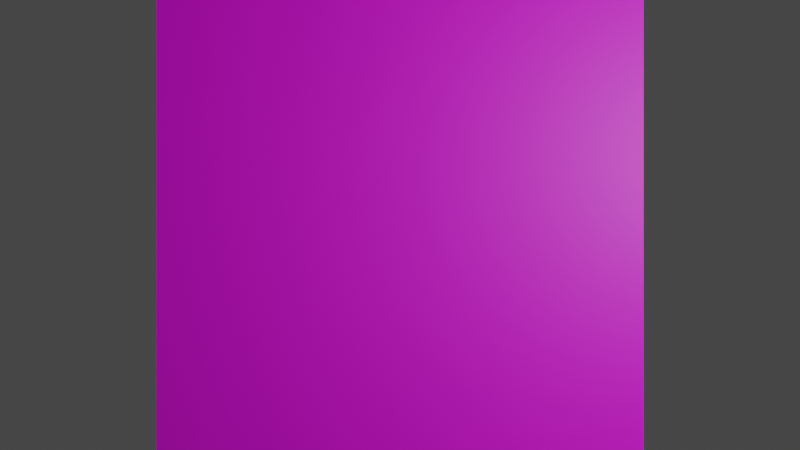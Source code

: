 # Source: bildverband.blend  (saved by Blender 3.4.6; exported with 4.5.12 LTS)
import bpy
from mathutils import Matrix  # noqa: F401  (used for matrix-valued properties, if any)

bpy.ops.wm.read_factory_settings(use_empty=True)
scene = bpy.context.scene
scene.name = 'Scene'

# ---- collections
col_collection = bpy.data.collections.new('Collection'); scene.collection.children.link(col_collection)

# ---- images (referenced by path relative to the original .blend; pixels are not part of the script)
import os
ASSET_DIR = os.environ.get("B2B_ASSET_DIR", "")  # directory of the original .blend (textures are referenced by path, not embedded)
HERE = os.path.dirname(os.path.abspath(__file__))  # packed textures are extracted next to this script under _unpacked/

def load_image(name, relpath, width, height, colorspace="sRGB"):
    """Load a texture the original file referenced (path relative to the .blend, or extracted next to this script)."""
    p = next((c for c in (os.path.join(HERE, relpath), os.path.join(ASSET_DIR, relpath)) if relpath and os.path.exists(c)), "")
    if p:
        img = bpy.data.images.load(p, check_existing=True)
        img.name = name
    else:  # same state as the original file: an image datablock whose file is absent (Cycles renders it pink)
        img = bpy.data.images.new(name, width, height)
        img.source = "FILE"
        img.filepath = "//" + (relpath or name)
    img.colorspace_settings.name = colorspace
    return img
img_goldberg_ortho_jpg = load_image('goldberg_ortho.jpg', 'goldberg_ortho.jpg', 1024, 1024, 'sRGB')

# ---- materials (node trees are filled in below, after node groups)
mat_material_001 = bpy.data.materials.new('Material.001')
mat_material_001.use_transparent_shadow = False

# ---- material node trees
mat_material_001.use_nodes = True; mat_material_001.node_tree.nodes.clear()
_N = mat_material_001.node_tree.nodes; _L = mat_material_001.node_tree.links
n0 = _N.new('ShaderNodeBsdfPrincipled'); n0.name = 'Principled BSDF'; n0.location = (10, 300)
n0.distribution = 'GGX'
n0.subsurface_method = 'RANDOM_WALK_SKIN'
n0.inputs[3].default_value = 1.45
n0.inputs[27].default_value = (0.0, 0.0, 0.0, 1.0)
n0.inputs[28].default_value = 1.0
n1 = _N.new('ShaderNodeOutputMaterial'); n1.name = 'Material Output'; n1.location = (300, 300)
n2 = _N.new('ShaderNodeTexImage'); n2.name = 'Image Texture'; n2.location = (-280, 280)
n2.image = img_goldberg_ortho_jpg
_L.new(n0.outputs[0], n1.inputs[0])
_L.new(n2.outputs[0], n0.inputs[0])
n1.is_active_output = True

# ---- world
world_world = bpy.data.worlds.new('World'); scene.world = world_world
world_world.use_nodes = True; world_world.node_tree.nodes.clear()
_N = world_world.node_tree.nodes; _L = world_world.node_tree.links
n0 = _N.new('ShaderNodeOutputWorld'); n0.name = 'World Output'; n0.location = (300, 300)
n1 = _N.new('ShaderNodeBackground'); n1.name = 'Background'; n1.location = (10, 300)
n1.inputs[0].default_value = (0.05088, 0.05088, 0.05088, 1.0)
_L.new(n1.outputs[0], n0.inputs[0])
n0.is_active_output = True
world_world.color = (0.05088, 0.05088, 0.05088)
world_world.use_sun_shadow = False
world_world.sun_shadow_jitter_overblur = 0.0

# ---- cameras
cam_camera = bpy.data.cameras.new('Camera')
cam_camera.clip_end = 100.0
cam_camera.ortho_scale = 7.314
cam_camera_001 = bpy.data.cameras.new('Camera.001')
cam_camera_001.clip_end = 100.0
cam_camera_001.ortho_scale = 7.314
cam_camera_002 = bpy.data.cameras.new('Camera.002')
cam_camera_002.clip_end = 100.0
cam_camera_002.ortho_scale = 7.314

# ---- lights
light_light = bpy.data.lights.new('Light', 'POINT')
light_light.transmission_factor = 0.0
light_light.energy = 1000.0
light_light.shadow_soft_size = 0.1
light_light.shadow_maximum_resolution = 0.006
light_light.use_absolute_resolution = True

# ---- meshes
me_plane = bpy.data.meshes.new('Plane')
me_plane.from_pydata([(-1.0, -1.0, 0.0), (1.0, -1.0, 0.0), (-1.0, 1.0, 0.0), (1.0, 1.0, 0.0)], [], [(0, 1, 3, 2)])
_uv = me_plane.uv_layers.new(name='UVMap')
_uv.uv.foreach_set('vector', [0.0, 0.0, 1.0, 0.0, 1.0, 1.0, 0.0, 1.0])
me_plane.materials.append(mat_material_001)
me_plane.update()

# ---- objects
ob_light = bpy.data.objects.new('Light', light_light)
ob_camera = bpy.data.objects.new('Camera', cam_camera)
ob_camera_001 = bpy.data.objects.new('Camera.001', cam_camera_001)
ob_camera_002 = bpy.data.objects.new('Camera.002', cam_camera_002)
ob_plane = bpy.data.objects.new('Plane', me_plane)

# ---- transforms, parenting, visibility, modifiers, constraints
ob_light.location = (4.076, 1.005, 5.904)
ob_light.rotation_euler = (0.6503, 0.05522, 1.866)
ob_light.lock_rotations_4d = False
ob_light.empty_display_type = 'ARROWS'
ob_light.color = (0.0, 0.0, 0.0, 0.0)
ob_light.lineart.crease_threshold = 0.0
ob_camera.location = (0.0, 0.0, 10.0)
ob_camera.lock_rotations_4d = False
ob_camera.empty_display_type = 'ARROWS'
ob_camera.color = (0.0, 0.0, 0.0, 0.0)
ob_camera.display_type = 'WIRE'
ob_camera.lineart.crease_threshold = 0.0
ob_camera_001.location = (2.0, 0.0, 10.0)
ob_camera_001.lock_rotations_4d = False
ob_camera_001.empty_display_type = 'ARROWS'
ob_camera_001.color = (0.0, 0.0, 0.0, 0.0)
ob_camera_001.display_type = 'WIRE'
ob_camera_001.lineart.crease_threshold = 0.0
ob_camera_002.location = (0.0, 5.0, 5.0)
ob_camera_002.rotation_euler = (-0.7854, -0.0, 0.0)
ob_camera_002.lock_rotations_4d = False
ob_camera_002.empty_display_type = 'ARROWS'
ob_camera_002.color = (0.0, 0.0, 0.0, 0.0)
ob_camera_002.display_type = 'WIRE'
ob_camera_002.lineart.crease_threshold = 0.0
ob_plane.location = (0.0, 0.0, 0.0)
ob_plane.scale = (2.193, 2.193, 2.193)

# ---- collection membership
col_collection.objects.link(ob_light)
col_collection.objects.link(ob_camera)
col_collection.objects.link(ob_camera_001)
col_collection.objects.link(ob_camera_002)
col_collection.objects.link(ob_plane)

# ---- scene / render settings (as saved in the file)
scene.camera = ob_camera
scene.frame_start = 1; scene.frame_end = 250; scene.frame_set(1)
scene.render.engine = 'BLENDER_EEVEE_NEXT'
scene.cycles.sampling_pattern = 'TABULATED_SOBOL'
scene.cycles.use_light_tree = False
scene.view_settings.view_transform = 'Filmic'
bpy.context.view_layer.update()
